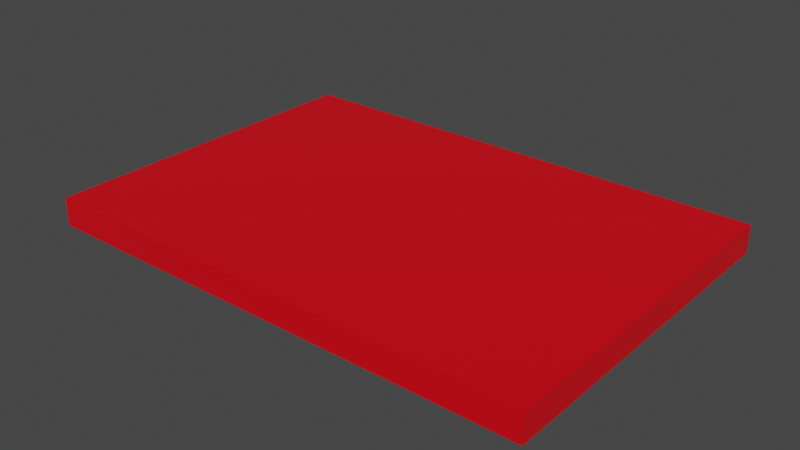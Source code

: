 # Source: MeasureMentBlock.blend  (saved by Blender 2.80.75; exported with 4.5.12 LTS)
import bpy
from mathutils import Matrix  # noqa: F401  (used for matrix-valued properties, if any)

bpy.ops.wm.read_factory_settings(use_empty=True)
scene = bpy.context.scene
scene.name = 'Scene'

# ---- collections
col_collection = bpy.data.collections.new('Collection'); scene.collection.children.link(col_collection)

# ---- materials (node trees are filled in below, after node groups)
mat_material = bpy.data.materials.new('Material')
mat_material.alpha_threshold = 0.0
mat_material.use_transparent_shadow = False
mat_material.line_color = (0.0, 0.0, 0.0, 1.0)

# ---- material node trees
mat_material.use_nodes = True; mat_material.node_tree.nodes.clear()
_N = mat_material.node_tree.nodes; _L = mat_material.node_tree.links
n0 = _N.new('ShaderNodeOutputMaterial'); n0.name = 'Material Output'; n0.location = (300, 300)
n1 = _N.new('ShaderNodeBsdfPrincipled'); n1.name = 'Principled BSDF'; n1.location = (10, 300)
n1.distribution = 'GGX'
n1.subsurface_method = 'BURLEY'
n1.inputs[0].default_value = (0.8, 0.0, 0.007533, 1.0)
n1.inputs[2].default_value = 0.4
n1.inputs[3].default_value = 1.45
n1.inputs[27].default_value = (0.0, 0.0, 0.0, 1.0)
n1.inputs[28].default_value = 1.0
_L.new(n1.outputs[0], n0.inputs[0])
n0.is_active_output = True

# ---- world
world_world = bpy.data.worlds.new('World'); scene.world = world_world
world_world.use_nodes = True; world_world.node_tree.nodes.clear()
_N = world_world.node_tree.nodes; _L = world_world.node_tree.links
n0 = _N.new('ShaderNodeOutputWorld'); n0.name = 'World Output'; n0.location = (300, 300)
n1 = _N.new('ShaderNodeBackground'); n1.name = 'Background'; n1.location = (10, 300)
n1.inputs[0].default_value = (0.05088, 0.05088, 0.05088, 1.0)
_L.new(n1.outputs[0], n0.inputs[0])
n0.is_active_output = True
world_world.color = (0.05088, 0.05088, 0.05088)
world_world.use_sun_shadow = False
world_world.sun_shadow_jitter_overblur = 0.0

# ---- meshes
me_cube = bpy.data.meshes.new('Cube')
me_cube.from_pydata([(3.6, 2.5, 0.2), (3.6, 2.5, -0.2), (3.6, -2.5, 0.2), (3.6, -2.5, -0.2), (-3.6, 2.5, 0.2), (-3.6, 2.5, -0.2), (-3.6, -2.5, 0.2), (-3.6, -2.5, -0.2)], [], [(0, 4, 6, 2), (3, 2, 6, 7), (7, 6, 4, 5), (5, 1, 3, 7), (1, 0, 2, 3), (5, 4, 0, 1)])
_uv = me_cube.uv_layers.new(name='UVMap')
_uv.uv.foreach_set('vector', [0.375, 0.0, 0.625, 0.0, 0.625, 0.25, 0.375, 0.25, 0.375, 0.25, 0.625, 0.25, 0.625, 0.5, 0.375, 0.5, 0.375, 0.5, 0.625, 0.5, 0.625, 0.75, 0.375, 0.75, 0.375, 0.75, 0.625, 0.75, 0.625, 1.0, 0.375, 1.0, 0.125, 0.5, 0.375, 0.5, 0.375, 0.75, 0.125, 0.75, 0.625, 0.5, 0.875, 0.5, 0.875, 0.75, 0.625, 0.75])
me_cube.materials.append(mat_material)
me_cube.use_remesh_preserve_volume = False
me_cube.use_remesh_preserve_attributes = False
me_cube.use_mirror_vertex_groups = False
me_cube.update()

# ---- objects
ob_measurementblock = bpy.data.objects.new('MeasurementBlock', me_cube)

# ---- transforms, parenting, visibility, modifiers, constraints
ob_measurementblock.location = (0.0, 0.0, 0.0)
ob_measurementblock.lock_rotations_4d = False
ob_measurementblock.empty_display_type = 'ARROWS'
ob_measurementblock.lineart.crease_threshold = 0.0

# ---- collection membership
col_collection.objects.link(ob_measurementblock)

# ---- scene / render settings (as saved in the file)
scene.frame_start = 1; scene.frame_end = 250; scene.frame_set(1)
scene.render.engine = 'BLENDER_EEVEE_NEXT'
scene.cycles.use_denoising = False
scene.cycles.samples = 128
scene.cycles.sampling_pattern = 'TABULATED_SOBOL'
scene.cycles.use_adaptive_sampling = False
scene.cycles.use_light_tree = False
scene.view_settings.view_transform = 'Filmic'
bpy.context.view_layer.update()

# ---- added for rendering (the .blend has no active camera and no usable light): camera, sun
cam_auto = bpy.data.cameras.new('AutoCamera')
cam_auto.lens = 50.0
cam_auto.sensor_width = 36.0
cam_auto.clip_end = 1000.0
ob_auto_camera = bpy.data.objects.new('AutoCamera', cam_auto)
scene.collection.objects.link(ob_auto_camera)
ob_auto_camera.location = (8.11881, -9.74258, 6.49505)
ob_auto_camera.rotation_euler = (1.09748, -7.21219e-08, 0.694738)
scene.camera = ob_auto_camera
light_auto_sun = bpy.data.lights.new('AutoSun', 'SUN')
light_auto_sun.energy = 3.0
light_auto_sun.angle = 0.0523599
ob_auto_sun = bpy.data.objects.new('AutoSun', light_auto_sun)
scene.collection.objects.link(ob_auto_sun)
ob_auto_sun.rotation_euler = (0.872665, 0.174533, 0.523599)
bpy.context.view_layer.update()
